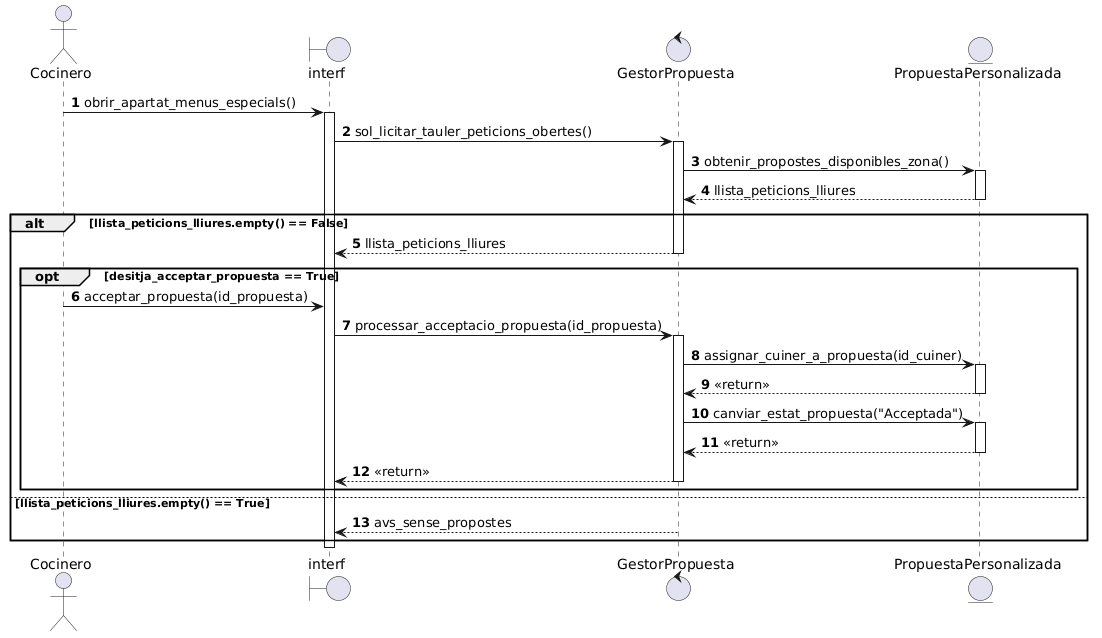

The diagram above was rendered by PlantUML. Its source (embedded in the PNG):
@startuml
autonumber

actor "Cocinero" as Coc
boundary "interf" as Int
control "GestorPropuesta" as CtrlCol
entity "PropuestaPersonalizada" as Prop

Coc -> Int : obrir_apartat_menus_especials()
activate Int

Int -> CtrlCol : sol_licitar_tauler_peticions_obertes()
activate CtrlCol

CtrlCol -> Prop : obtenir_propostes_disponibles_zona()
activate Prop
Prop --> CtrlCol : llista_peticions_lliures
deactivate Prop

alt llista_peticions_lliures.empty() == False
    CtrlCol --> Int : llista_peticions_lliures
    deactivate CtrlCol
    
    ' Bloque opcional simplificado
    opt desitja_acceptar_propuesta == True
        Coc -> Int : acceptar_propuesta(id_propuesta)
        Int -> CtrlCol : processar_acceptacio_propuesta(id_propuesta)
        activate CtrlCol
        
        CtrlCol -> Prop : assignar_cuiner_a_propuesta(id_cuiner)
        activate Prop
        Prop --> CtrlCol : <<return>>
        deactivate Prop
        
        CtrlCol -> Prop : canviar_estat_propuesta("Acceptada")
        activate Prop
        Prop --> CtrlCol : <<return>>
        deactivate Prop
        
        CtrlCol --> Int : <<return>>
        deactivate CtrlCol
    end
    
else llista_peticions_lliures.empty() == True
    CtrlCol --> Int : avís_sense_propostes
    deactivate CtrlCol
end

deactivate Int
@enduml